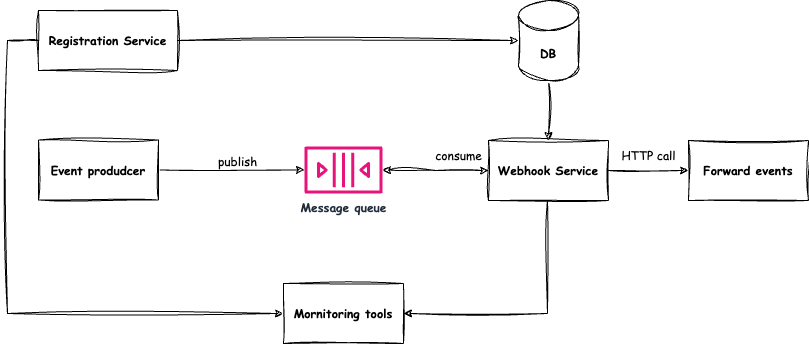

The diagram above was exported from draw.io. Its source (the exported page's mxGraphModel, read from the mxfile embedded in the PNG):
<mxGraphModel dx="1434" dy="799" grid="1" gridSize="10" guides="1" tooltips="1" connect="1" arrows="1" fold="1" page="1" pageScale="1" pageWidth="850" pageHeight="1100" math="0" shadow="0">
  <root>
    <mxCell id="0" />
    <mxCell id="1" parent="0" />
    <mxCell id="rmP3yld9va2IyaK546bt-3" style="edgeStyle=orthogonalEdgeStyle;rounded=0;sketch=1;hachureGap=4;jiggle=2;curveFitting=1;orthogonalLoop=1;jettySize=auto;html=1;entryX=0;entryY=0.5;entryDx=0;entryDy=0;" edge="1" parent="1" source="W86xjHa8kLUzskHcAdOm-1" target="rmP3yld9va2IyaK546bt-1">
      <mxGeometry relative="1" as="geometry">
        <Array as="points">
          <mxPoint x="20" y="137" />
          <mxPoint x="20" y="410" />
        </Array>
      </mxGeometry>
    </mxCell>
    <mxCell id="W86xjHa8kLUzskHcAdOm-1" value="&lt;b style=&quot;border-color: var(--border-color);&quot;&gt;&lt;font style=&quot;border-color: var(--border-color); font-size: 12px;&quot; face=&quot;Comic Sans MS&quot;&gt;Registration Service&lt;/font&gt;&lt;/b&gt;" style="rounded=0;whiteSpace=wrap;html=1;sketch=1;curveFitting=1;jiggle=2;" vertex="1" parent="1">
      <mxGeometry x="51" y="107" width="139" height="60" as="geometry" />
    </mxCell>
    <mxCell id="W86xjHa8kLUzskHcAdOm-38" style="edgeStyle=orthogonalEdgeStyle;rounded=0;sketch=1;hachureGap=4;jiggle=2;curveFitting=1;orthogonalLoop=1;jettySize=auto;html=1;entryX=0.5;entryY=0;entryDx=0;entryDy=0;" edge="1" parent="1" source="W86xjHa8kLUzskHcAdOm-3" target="W86xjHa8kLUzskHcAdOm-37">
      <mxGeometry relative="1" as="geometry" />
    </mxCell>
    <mxCell id="W86xjHa8kLUzskHcAdOm-3" value="&lt;font face=&quot;Comic Sans MS&quot;&gt;&lt;b&gt;DB&lt;/b&gt;&lt;/font&gt;" style="shape=cylinder3;whiteSpace=wrap;html=1;boundedLbl=1;backgroundOutline=1;size=15;sketch=1;hachureGap=4;jiggle=2;curveFitting=1;" vertex="1" parent="1">
      <mxGeometry x="531" y="97" width="60" height="80" as="geometry" />
    </mxCell>
    <mxCell id="W86xjHa8kLUzskHcAdOm-4" style="edgeStyle=orthogonalEdgeStyle;rounded=0;sketch=1;hachureGap=4;jiggle=2;curveFitting=1;orthogonalLoop=1;jettySize=auto;html=1;entryX=0;entryY=0.5;entryDx=0;entryDy=0;entryPerimeter=0;" edge="1" parent="1" source="W86xjHa8kLUzskHcAdOm-1" target="W86xjHa8kLUzskHcAdOm-3">
      <mxGeometry relative="1" as="geometry" />
    </mxCell>
    <mxCell id="W86xjHa8kLUzskHcAdOm-42" style="edgeStyle=orthogonalEdgeStyle;rounded=0;sketch=1;hachureGap=4;jiggle=2;curveFitting=1;orthogonalLoop=1;jettySize=auto;html=1;startArrow=classic;startFill=1;" edge="1" parent="1" source="W86xjHa8kLUzskHcAdOm-37" target="W86xjHa8kLUzskHcAdOm-41">
      <mxGeometry relative="1" as="geometry" />
    </mxCell>
    <mxCell id="W86xjHa8kLUzskHcAdOm-46" value="" style="edgeStyle=orthogonalEdgeStyle;rounded=0;sketch=1;hachureGap=4;jiggle=2;curveFitting=1;orthogonalLoop=1;jettySize=auto;html=1;" edge="1" parent="1" source="W86xjHa8kLUzskHcAdOm-37" target="W86xjHa8kLUzskHcAdOm-45">
      <mxGeometry relative="1" as="geometry" />
    </mxCell>
    <mxCell id="rmP3yld9va2IyaK546bt-2" style="edgeStyle=orthogonalEdgeStyle;rounded=0;sketch=1;hachureGap=4;jiggle=2;curveFitting=1;orthogonalLoop=1;jettySize=auto;html=1;entryX=1;entryY=0.5;entryDx=0;entryDy=0;" edge="1" parent="1" source="W86xjHa8kLUzskHcAdOm-37" target="rmP3yld9va2IyaK546bt-1">
      <mxGeometry relative="1" as="geometry">
        <Array as="points">
          <mxPoint x="560" y="410" />
        </Array>
      </mxGeometry>
    </mxCell>
    <mxCell id="W86xjHa8kLUzskHcAdOm-37" value="&lt;font face=&quot;Comic Sans MS&quot;&gt;&lt;b&gt;Webhook Service&lt;/b&gt;&lt;/font&gt;" style="rounded=0;whiteSpace=wrap;html=1;sketch=1;curveFitting=1;jiggle=2;" vertex="1" parent="1">
      <mxGeometry x="501" y="237" width="120" height="60" as="geometry" />
    </mxCell>
    <mxCell id="W86xjHa8kLUzskHcAdOm-41" value="&lt;font face=&quot;Comic Sans MS&quot;&gt;&lt;b&gt;Message queue&lt;/b&gt;&lt;/font&gt;" style="sketch=0;outlineConnect=0;fontColor=#232F3E;gradientColor=none;fillColor=#E7157B;strokeColor=none;dashed=0;verticalLabelPosition=bottom;verticalAlign=top;align=center;html=1;fontSize=12;fontStyle=0;aspect=fixed;pointerEvents=1;shape=mxgraph.aws4.queue;hachureGap=4;jiggle=2;curveFitting=1;" vertex="1" parent="1">
      <mxGeometry x="317" y="243" width="78" height="47" as="geometry" />
    </mxCell>
    <mxCell id="W86xjHa8kLUzskHcAdOm-43" value="&lt;font face=&quot;Comic Sans MS&quot;&gt;publish&lt;/font&gt;" style="text;html=1;align=center;verticalAlign=middle;resizable=0;points=[];autosize=1;strokeColor=none;fillColor=none;" vertex="1" parent="1">
      <mxGeometry x="220" y="243" width="60" height="30" as="geometry" />
    </mxCell>
    <mxCell id="W86xjHa8kLUzskHcAdOm-44" value="&lt;font face=&quot;Comic Sans MS&quot;&gt;consume&lt;/font&gt;" style="text;html=1;align=center;verticalAlign=middle;resizable=0;points=[];autosize=1;strokeColor=none;fillColor=none;" vertex="1" parent="1">
      <mxGeometry x="436" y="237" width="70" height="30" as="geometry" />
    </mxCell>
    <mxCell id="W86xjHa8kLUzskHcAdOm-45" value="&lt;font face=&quot;Comic Sans MS&quot;&gt;&lt;b&gt;Forward events&lt;/b&gt;&lt;/font&gt;" style="rounded=0;whiteSpace=wrap;html=1;sketch=1;curveFitting=1;jiggle=2;" vertex="1" parent="1">
      <mxGeometry x="701" y="237" width="120" height="60" as="geometry" />
    </mxCell>
    <mxCell id="W86xjHa8kLUzskHcAdOm-47" value="&lt;font face=&quot;Comic Sans MS&quot;&gt;HTTP call&lt;/font&gt;" style="text;html=1;align=center;verticalAlign=middle;resizable=0;points=[];autosize=1;strokeColor=none;fillColor=none;" vertex="1" parent="1">
      <mxGeometry x="621" y="237" width="80" height="30" as="geometry" />
    </mxCell>
    <mxCell id="hvIS-DB2OOJZsNBlAsTR-2" style="edgeStyle=orthogonalEdgeStyle;rounded=0;hachureGap=4;orthogonalLoop=1;jettySize=auto;html=1;sketch=1;curveFitting=1;jiggle=2;" edge="1" parent="1" source="hvIS-DB2OOJZsNBlAsTR-1" target="W86xjHa8kLUzskHcAdOm-41">
      <mxGeometry relative="1" as="geometry" />
    </mxCell>
    <mxCell id="hvIS-DB2OOJZsNBlAsTR-1" value="&lt;font face=&quot;Comic Sans MS&quot;&gt;&lt;b&gt;Event produdcer&lt;/b&gt;&lt;/font&gt;" style="rounded=0;whiteSpace=wrap;html=1;sketch=1;curveFitting=1;jiggle=2;" vertex="1" parent="1">
      <mxGeometry x="51" y="236.5" width="120" height="60" as="geometry" />
    </mxCell>
    <mxCell id="rmP3yld9va2IyaK546bt-1" value="&lt;font face=&quot;Comic Sans MS&quot;&gt;&lt;b&gt;Mornitoring tools&lt;/b&gt;&lt;/font&gt;" style="rounded=0;whiteSpace=wrap;html=1;sketch=1;curveFitting=1;jiggle=2;" vertex="1" parent="1">
      <mxGeometry x="296" y="380" width="120" height="60" as="geometry" />
    </mxCell>
  </root>
</mxGraphModel>